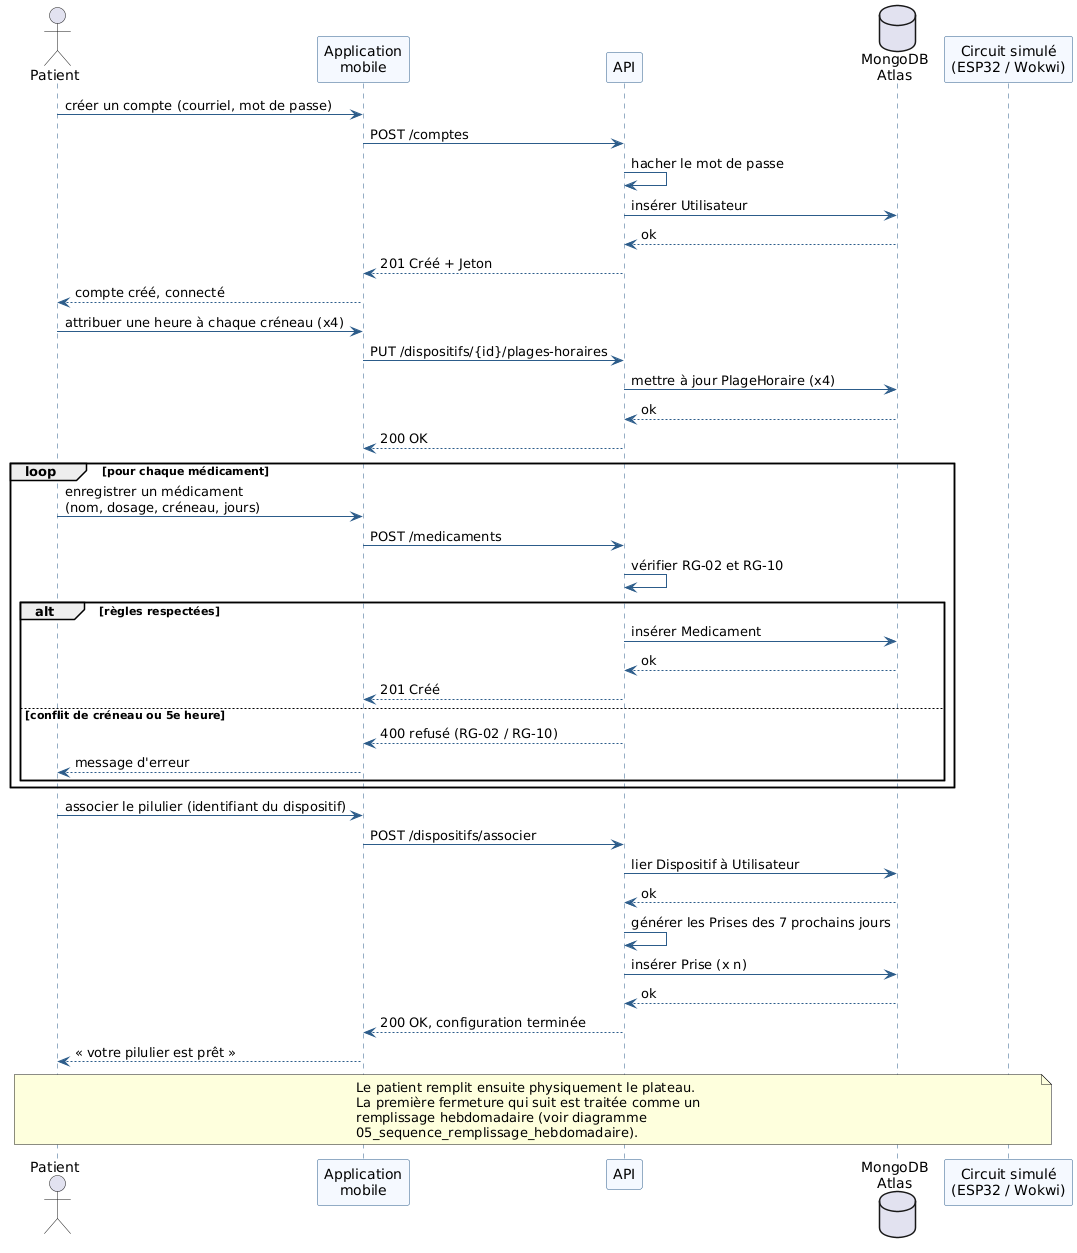

The diagram above was rendered by PlantUML. Its source (embedded in the PNG):
@startuml Sequence_configuration_initiale

skinparam sequence {
  ArrowColor #2C5C8A
  LifeLineBorderColor #2C5C8A
  ParticipantBackgroundColor #F5F9FF
  ParticipantBorderColor #2C5C8A
}

actor Patient
participant "Application\nmobile" as App
participant "API" as API
database "MongoDB\nAtlas" as BD
participant "Circuit simulé\n(ESP32 / Wokwi)" as Circuit

Patient -> App : créer un compte (courriel, mot de passe)
App -> API : POST /comptes
API -> API : hacher le mot de passe
API -> BD : insérer Utilisateur
BD --> API : ok
API --> App : 201 Créé + Jeton
App --> Patient : compte créé, connecté

Patient -> App : attribuer une heure à chaque créneau (x4)
App -> API : PUT /dispositifs/{id}/plages-horaires
API -> BD : mettre à jour PlageHoraire (x4)
BD --> API : ok
API --> App : 200 OK

loop pour chaque médicament
  Patient -> App : enregistrer un médicament\n(nom, dosage, créneau, jours)
  App -> API : POST /medicaments
  API -> API : vérifier RG-02 et RG-10
  alt règles respectées
    API -> BD : insérer Medicament
    BD --> API : ok
    API --> App : 201 Créé
  else conflit de créneau ou 5e heure
    API --> App : 400 refusé (RG-02 / RG-10)
    App --> Patient : message d'erreur
  end
end

Patient -> App : associer le pilulier (identifiant du dispositif)
App -> API : POST /dispositifs/associer
API -> BD : lier Dispositif à Utilisateur
BD --> API : ok
API -> API : générer les Prises des 7 prochains jours
API -> BD : insérer Prise (x n)
BD --> API : ok
API --> App : 200 OK, configuration terminée
App --> Patient : « votre pilulier est prêt »

note over Patient, Circuit
  Le patient remplit ensuite physiquement le plateau.
  La première fermeture qui suit est traitée comme un
  remplissage hebdomadaire (voir diagramme
  05_sequence_remplissage_hebdomadaire).
end note

@enduml